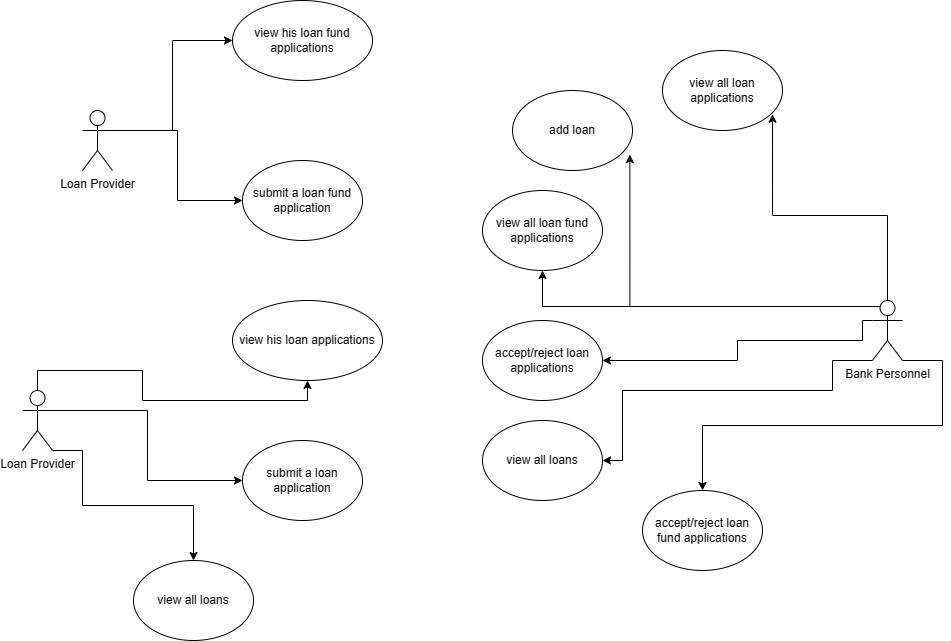

The diagram above was exported from draw.io. Its source (the exported page's mxGraphModel, read from the mxfile embedded in the PNG):
<mxGraphModel dx="746" dy="477" grid="1" gridSize="10" guides="1" tooltips="1" connect="1" arrows="1" fold="1" page="1" pageScale="1" pageWidth="850" pageHeight="1100" math="0" shadow="0">
  <root>
    <mxCell id="0" />
    <mxCell id="1" parent="0" />
    <mxCell id="2CJcTdV0Odo9Nq-aNLwz-14" style="edgeStyle=orthogonalEdgeStyle;rounded=0;orthogonalLoop=1;jettySize=auto;html=1;" edge="1" parent="1" source="2CJcTdV0Odo9Nq-aNLwz-1" target="2CJcTdV0Odo9Nq-aNLwz-2">
      <mxGeometry relative="1" as="geometry">
        <Array as="points">
          <mxPoint x="230" y="240" />
          <mxPoint x="230" y="150" />
        </Array>
      </mxGeometry>
    </mxCell>
    <mxCell id="2CJcTdV0Odo9Nq-aNLwz-22" style="edgeStyle=orthogonalEdgeStyle;rounded=0;orthogonalLoop=1;jettySize=auto;html=1;exitX=1;exitY=0.3333333333333333;exitDx=0;exitDy=0;exitPerimeter=0;" edge="1" parent="1" source="2CJcTdV0Odo9Nq-aNLwz-1" target="2CJcTdV0Odo9Nq-aNLwz-3">
      <mxGeometry relative="1" as="geometry" />
    </mxCell>
    <mxCell id="2CJcTdV0Odo9Nq-aNLwz-1" value="Loan Provider" style="shape=umlActor;verticalLabelPosition=bottom;verticalAlign=top;html=1;outlineConnect=0;" vertex="1" parent="1">
      <mxGeometry x="140" y="220" width="30" height="60" as="geometry" />
    </mxCell>
    <mxCell id="2CJcTdV0Odo9Nq-aNLwz-2" value="view his loan fund applications" style="ellipse;whiteSpace=wrap;html=1;" vertex="1" parent="1">
      <mxGeometry x="290" y="110" width="140" height="80" as="geometry" />
    </mxCell>
    <mxCell id="2CJcTdV0Odo9Nq-aNLwz-3" value="submit a loan fund application" style="ellipse;whiteSpace=wrap;html=1;" vertex="1" parent="1">
      <mxGeometry x="300" y="270" width="120" height="80" as="geometry" />
    </mxCell>
    <mxCell id="2CJcTdV0Odo9Nq-aNLwz-17" style="edgeStyle=orthogonalEdgeStyle;rounded=0;orthogonalLoop=1;jettySize=auto;html=1;exitX=1;exitY=0.3333333333333333;exitDx=0;exitDy=0;exitPerimeter=0;" edge="1" parent="1" source="2CJcTdV0Odo9Nq-aNLwz-8" target="2CJcTdV0Odo9Nq-aNLwz-10">
      <mxGeometry relative="1" as="geometry">
        <mxPoint x="100" y="530" as="sourcePoint" />
        <mxPoint x="290" y="590" as="targetPoint" />
      </mxGeometry>
    </mxCell>
    <mxCell id="2CJcTdV0Odo9Nq-aNLwz-20" style="edgeStyle=orthogonalEdgeStyle;rounded=0;orthogonalLoop=1;jettySize=auto;html=1;exitX=0.5;exitY=0;exitDx=0;exitDy=0;exitPerimeter=0;" edge="1" parent="1" source="2CJcTdV0Odo9Nq-aNLwz-8" target="2CJcTdV0Odo9Nq-aNLwz-9">
      <mxGeometry relative="1" as="geometry" />
    </mxCell>
    <mxCell id="2CJcTdV0Odo9Nq-aNLwz-21" style="edgeStyle=orthogonalEdgeStyle;rounded=0;orthogonalLoop=1;jettySize=auto;html=1;exitX=1;exitY=1;exitDx=0;exitDy=0;exitPerimeter=0;" edge="1" parent="1" source="2CJcTdV0Odo9Nq-aNLwz-8" target="2CJcTdV0Odo9Nq-aNLwz-12">
      <mxGeometry relative="1" as="geometry">
        <Array as="points">
          <mxPoint x="140" y="560" />
          <mxPoint x="140" y="615" />
          <mxPoint x="251" y="615" />
        </Array>
      </mxGeometry>
    </mxCell>
    <mxCell id="2CJcTdV0Odo9Nq-aNLwz-8" value="Loan Provider" style="shape=umlActor;verticalLabelPosition=bottom;verticalAlign=top;html=1;outlineConnect=0;" vertex="1" parent="1">
      <mxGeometry x="80" y="500" width="30" height="60" as="geometry" />
    </mxCell>
    <mxCell id="2CJcTdV0Odo9Nq-aNLwz-9" value="view his loan applications" style="ellipse;whiteSpace=wrap;html=1;" vertex="1" parent="1">
      <mxGeometry x="290" y="410" width="150" height="80" as="geometry" />
    </mxCell>
    <mxCell id="2CJcTdV0Odo9Nq-aNLwz-10" value="submit a loan application" style="ellipse;whiteSpace=wrap;html=1;" vertex="1" parent="1">
      <mxGeometry x="300" y="550" width="120" height="80" as="geometry" />
    </mxCell>
    <mxCell id="2CJcTdV0Odo9Nq-aNLwz-12" value="view all loans" style="ellipse;whiteSpace=wrap;html=1;" vertex="1" parent="1">
      <mxGeometry x="191" y="670" width="120" height="80" as="geometry" />
    </mxCell>
    <mxCell id="2CJcTdV0Odo9Nq-aNLwz-32" style="edgeStyle=orthogonalEdgeStyle;rounded=0;orthogonalLoop=1;jettySize=auto;html=1;exitX=0.25;exitY=0.1;exitDx=0;exitDy=0;exitPerimeter=0;" edge="1" parent="1" source="2CJcTdV0Odo9Nq-aNLwz-23" target="2CJcTdV0Odo9Nq-aNLwz-27">
      <mxGeometry relative="1" as="geometry" />
    </mxCell>
    <mxCell id="2CJcTdV0Odo9Nq-aNLwz-33" style="edgeStyle=orthogonalEdgeStyle;rounded=0;orthogonalLoop=1;jettySize=auto;html=1;exitX=0.5;exitY=0;exitDx=0;exitDy=0;exitPerimeter=0;entryX=0.917;entryY=0.796;entryDx=0;entryDy=0;entryPerimeter=0;" edge="1" parent="1" source="2CJcTdV0Odo9Nq-aNLwz-23" target="2CJcTdV0Odo9Nq-aNLwz-26">
      <mxGeometry relative="1" as="geometry" />
    </mxCell>
    <mxCell id="2CJcTdV0Odo9Nq-aNLwz-34" style="edgeStyle=orthogonalEdgeStyle;rounded=0;orthogonalLoop=1;jettySize=auto;html=1;exitX=0;exitY=0.3333333333333333;exitDx=0;exitDy=0;exitPerimeter=0;" edge="1" parent="1" source="2CJcTdV0Odo9Nq-aNLwz-23" target="2CJcTdV0Odo9Nq-aNLwz-28">
      <mxGeometry relative="1" as="geometry">
        <Array as="points">
          <mxPoint x="920" y="430" />
          <mxPoint x="920" y="450" />
          <mxPoint x="795" y="450" />
          <mxPoint x="795" y="470" />
        </Array>
      </mxGeometry>
    </mxCell>
    <mxCell id="2CJcTdV0Odo9Nq-aNLwz-36" style="edgeStyle=orthogonalEdgeStyle;rounded=0;orthogonalLoop=1;jettySize=auto;html=1;exitX=1;exitY=1;exitDx=0;exitDy=0;exitPerimeter=0;" edge="1" parent="1" source="2CJcTdV0Odo9Nq-aNLwz-23" target="2CJcTdV0Odo9Nq-aNLwz-29">
      <mxGeometry relative="1" as="geometry">
        <Array as="points">
          <mxPoint x="1000" y="470" />
          <mxPoint x="1000" y="535" />
          <mxPoint x="760" y="535" />
        </Array>
      </mxGeometry>
    </mxCell>
    <mxCell id="2CJcTdV0Odo9Nq-aNLwz-39" style="edgeStyle=orthogonalEdgeStyle;rounded=0;orthogonalLoop=1;jettySize=auto;html=1;exitX=0.25;exitY=0.1;exitDx=0;exitDy=0;exitPerimeter=0;entryX=0.978;entryY=0.801;entryDx=0;entryDy=0;entryPerimeter=0;" edge="1" parent="1" source="2CJcTdV0Odo9Nq-aNLwz-23" target="2CJcTdV0Odo9Nq-aNLwz-37">
      <mxGeometry relative="1" as="geometry" />
    </mxCell>
    <mxCell id="2CJcTdV0Odo9Nq-aNLwz-40" style="edgeStyle=orthogonalEdgeStyle;rounded=0;orthogonalLoop=1;jettySize=auto;html=1;entryX=0.917;entryY=0.5;entryDx=0;entryDy=0;entryPerimeter=0;exitX=0;exitY=1;exitDx=0;exitDy=0;exitPerimeter=0;" edge="1" parent="1" source="2CJcTdV0Odo9Nq-aNLwz-23">
      <mxGeometry relative="1" as="geometry">
        <mxPoint x="910" y="470" as="sourcePoint" />
        <mxPoint x="660" y="570" as="targetPoint" />
        <Array as="points">
          <mxPoint x="890" y="470" />
          <mxPoint x="890" y="500" />
          <mxPoint x="680" y="500" />
          <mxPoint x="680" y="570" />
        </Array>
      </mxGeometry>
    </mxCell>
    <mxCell id="2CJcTdV0Odo9Nq-aNLwz-23" value="Bank Personnel" style="shape=umlActor;verticalLabelPosition=bottom;verticalAlign=top;html=1;outlineConnect=0;" vertex="1" parent="1">
      <mxGeometry x="930" y="410" width="30" height="60" as="geometry" />
    </mxCell>
    <mxCell id="2CJcTdV0Odo9Nq-aNLwz-26" value="view all loan applications" style="ellipse;whiteSpace=wrap;html=1;" vertex="1" parent="1">
      <mxGeometry x="720" y="160" width="120" height="80" as="geometry" />
    </mxCell>
    <mxCell id="2CJcTdV0Odo9Nq-aNLwz-27" value="view all loan fund applications" style="ellipse;whiteSpace=wrap;html=1;" vertex="1" parent="1">
      <mxGeometry x="540" y="300" width="120" height="80" as="geometry" />
    </mxCell>
    <mxCell id="2CJcTdV0Odo9Nq-aNLwz-28" value="accept/reject loan applications" style="ellipse;whiteSpace=wrap;html=1;" vertex="1" parent="1">
      <mxGeometry x="540" y="430" width="120" height="80" as="geometry" />
    </mxCell>
    <mxCell id="2CJcTdV0Odo9Nq-aNLwz-29" value="accept/reject loan fund applications" style="ellipse;whiteSpace=wrap;html=1;" vertex="1" parent="1">
      <mxGeometry x="700" y="600" width="120" height="80" as="geometry" />
    </mxCell>
    <mxCell id="2CJcTdV0Odo9Nq-aNLwz-37" value="add loan" style="ellipse;whiteSpace=wrap;html=1;" vertex="1" parent="1">
      <mxGeometry x="570" y="200" width="120" height="80" as="geometry" />
    </mxCell>
    <mxCell id="2CJcTdV0Odo9Nq-aNLwz-38" value="view all loans" style="ellipse;whiteSpace=wrap;html=1;" vertex="1" parent="1">
      <mxGeometry x="540" y="530" width="120" height="80" as="geometry" />
    </mxCell>
  </root>
</mxGraphModel>